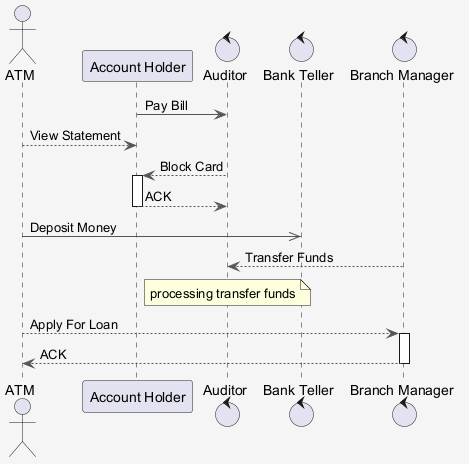

The diagram above was rendered by PlantUML. Its source (embedded in the PNG):
@startuml
skinparam shadowing false
skinparam backgroundColor #F5F5F5
skinparam ArrowColor #555555
actor "ATM" as A
participant "Account Holder" as AH
control "Auditor" as A2
control "Bank Teller" as BT
control "Branch Manager" as BM
AH -> A2 : Pay Bill
A --> AH : View Statement
A2 --> AH : Block Card
activate AH
AH --> A2 : ACK
deactivate AH
A ->> BT : Deposit Money
BM --> A2 : Transfer Funds
note over A2 : processing transfer funds
A --> BM : Apply For Loan
activate BM
BM --> A : ACK
deactivate BM
@enduml